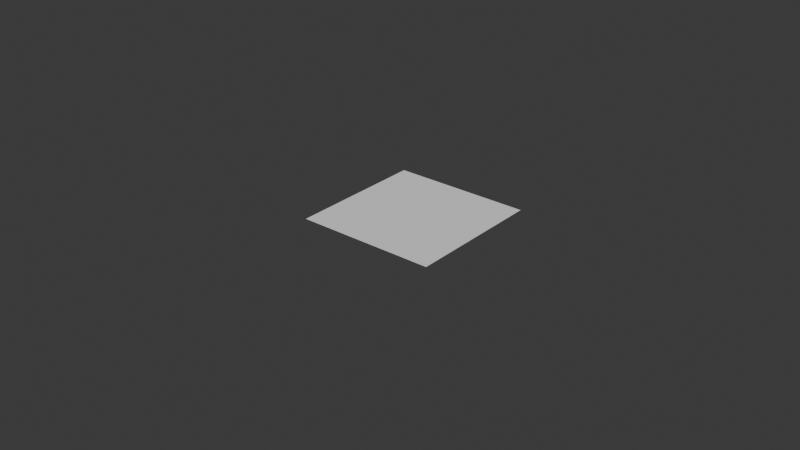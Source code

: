 # Source: Junction.blend  (saved by Blender 5.0.118; exported with 4.5.12 LTS)
import bpy
from mathutils import Matrix  # noqa: F401  (used for matrix-valued properties, if any)

bpy.ops.wm.read_factory_settings(use_empty=True)
scene = bpy.context.scene
scene.name = 'Scene'

# ---- collections
col_collection = bpy.data.collections.new('Collection'); scene.collection.children.link(col_collection)

# ---- world
world_world = bpy.data.worlds.new('World'); scene.world = world_world
world_world.use_nodes = True; world_world.node_tree.nodes.clear()
_N = world_world.node_tree.nodes; _L = world_world.node_tree.links
n0 = _N.new('ShaderNodeOutputWorld'); n0.name = 'World Output'; n0.location = (200, 100)
n1 = _N.new('ShaderNodeBackground'); n1.name = 'Background'; n1.location = (-200, 100)
n1.inputs[0].default_value = (0.05088, 0.05088, 0.05088, 1.0)
_L.new(n1.outputs[0], n0.inputs[0])
n0.is_active_output = True
world_world.color = (0.05088, 0.05088, 0.05088)
world_world.sun_shadow_jitter_overblur = 0.0

# ---- meshes
me_plane_001 = bpy.data.meshes.new('Plane.001')
me_plane_001.from_pydata([(-2.01, 2.205, 0.0), (-2.031, 6.925, 0.0), (-7.444, 2.183, 0.0)], [(1, 0), (0, 2)], [])
_uv = me_plane_001.uv_layers.new(name='UVMap')
_uv.uv.foreach_set('vector', [])
me_plane_001.update()
me_plane_002 = bpy.data.meshes.new('Plane.002')
me_plane_002.from_pydata([(-2.031, -1.779, 0.0), (-7.401, -1.758, 0.0), (-2.031, -6.954, 0.0)], [(1, 0), (0, 2)], [])
_uv = me_plane_002.uv_layers.new(name='UVMap')
_uv.uv.foreach_set('vector', [])
me_plane_002.update()
me_plane_004 = bpy.data.meshes.new('Plane.004')
me_plane_004.from_pydata([(1.931, 2.161, 0.0), (1.909, 6.881, 0.0), (7.431, 2.205, 0.0), (7.431, 2.205, 0.0)], [(1, 0), (0, 3), (3, 2)], [])
_uv = me_plane_004.uv_layers.new(name='UVMap')
_uv.uv.foreach_set('vector', [])
me_plane_004.update()
me_plane_007 = bpy.data.meshes.new('Plane.007')
me_plane_007.from_pydata([(1.974, -1.715, 0.0), (1.996, -6.868, 0.0), (7.474, -1.671, 0.0)], [(1, 0), (0, 2)], [])
_uv = me_plane_007.uv_layers.new(name='UVMap')
_uv.uv.foreach_set('vector', [])
me_plane_007.update()
me_plane_003 = bpy.data.meshes.new('Plane.003')
me_plane_003.from_pydata([(-7.409, -6.868, 0.0), (-7.409, -1.787, 0.0)], [(1, 0)], [])
_uv = me_plane_003.uv_layers.new(name='UVMap')
_uv.uv.foreach_set('vector', [])
me_plane_003.update()
me_plane = bpy.data.meshes.new('Plane')
me_plane.from_pydata([(-1.0, -1.0, 0.0), (1.0, -1.0, 0.0), (-1.0, 1.0, 0.0), (1.0, 1.0, 0.0)], [], [(0, 1, 3, 2)])
_uv = me_plane.uv_layers.new(name='UVMap')
_uv.uv.foreach_set('vector', [0.0, 0.0, 1.0, 0.0, 1.0, 1.0, 0.0, 1.0])
me_plane.update()

# ---- curves / text
cu_plane_005 = bpy.data.curves.new('Plane.005', 'CURVE')
cu_plane_005.dimensions = '3D'
_sp = cu_plane_005.splines.new('POLY'); _sp.points.add(2)
_sp.points.foreach_set('co', [-5.236, 0.3858, 0.0, 0.0, -0.1043, 1.317, 0.0, 0.0, 16.69, 1.363, 0.0, 0.0])
_sp.order_v = 0
_sp.resolution_v = 0
_sp.use_endpoint_u = True
_sp.use_smooth = False
cu_plane_005.fill_mode = 'FULL'
cu_plane_006 = bpy.data.curves.new('Plane.006', 'CURVE')
cu_plane_006.dimensions = '3D'
_sp = cu_plane_006.splines.new('POLY'); _sp.points.add(3)
_sp.points.foreach_set('co', [-6.803, -1.36, 0.0, 0.0, -0.8701, -1.382, 0.0, 0.0, -1.217, 3.555, 0.0, 0.0, -0.4587, 8.557, 0.0, 0.0])
_sp.order_v = 0
_sp.resolution_v = 0
_sp.use_endpoint_u = True
_sp.use_smooth = False
cu_plane_006.fill_mode = 'FULL'
cu_plane_007 = bpy.data.curves.new('Plane.007', 'CURVE')
cu_plane_007.dimensions = '3D'
_sp = cu_plane_007.splines.new('POLY'); _sp.points.add(2)
_sp.points.foreach_set('co', [-14.97, 1.909, 0.0, 0.0, 0.4291, 1.953, 0.0, 0.0, 15.95, 1.693, 0.0, 0.0])
_sp.order_v = 0
_sp.resolution_v = 0
_sp.use_endpoint_u = True
_sp.use_smooth = False
cu_plane_007.fill_mode = 'FULL'
cu_plane_008 = bpy.data.curves.new('Plane.008', 'CURVE')
cu_plane_008.dimensions = '3D'
_sp = cu_plane_008.splines.new('POLY'); _sp.points.add(3)
_sp.points.foreach_set('co', [-1.65, -6.492, 0.0, 0.0, -1.346, -0.9487, 0.0, 0.0, 9.198, -1.36, 0.0, 0.0, 9.198, -1.36, 0.0, 0.0])
_sp.order_v = 0
_sp.resolution_v = 0
_sp.use_endpoint_u = True
_sp.use_smooth = False
cu_plane_008.fill_mode = 'FULL'
cu_plane_009 = bpy.data.curves.new('Plane.009', 'CURVE')
cu_plane_009.dimensions = '3D'
_sp = cu_plane_009.splines.new('POLY'); _sp.points.add(4)
_sp.points.foreach_set('co', [1.533, -7.929, 0.0, 0.0, 1.403, -1.65, 0.0, 0.0, 4.305, -0.6752, 0.0, 0.0, 10.8, 0.3641, 0.0, 0.0, 10.8, 0.3641, 0.0, 0.0])
_sp.order_v = 0
_sp.resolution_v = 0
_sp.use_endpoint_u = True
_sp.use_smooth = False
cu_plane_009.fill_mode = 'FULL'
cu_plane_010 = bpy.data.curves.new('Plane.010', 'CURVE')
cu_plane_010.dimensions = '3D'
_sp = cu_plane_010.splines.new('POLY'); _sp.points.add(3)
_sp.points.foreach_set('co', [1.49, 8.267, 0.0, 0.0, 1.49, 1.62, 0.0, 0.0, 0.8621, -8.08, 0.0, 0.0, 0.8621, -8.08, 0.0, 0.0])
_sp.order_v = 0
_sp.resolution_v = 0
_sp.use_endpoint_u = True
_sp.use_smooth = False
cu_plane_010.fill_mode = 'FULL'
cu_plane_011 = bpy.data.curves.new('Plane.011', 'CURVE')
cu_plane_011.dimensions = '3D'
_sp = cu_plane_011.splines.new('POLY'); _sp.points.add(2)
_sp.points.foreach_set('co', [0.9054, 5.128, 0.0, 0.0, 1.035, 0.9271, 0.0, 0.0, 8.484, 0.8188, 0.0, 0.0])
_sp.order_v = 0
_sp.resolution_v = 0
_sp.use_endpoint_u = True
_sp.use_smooth = False
cu_plane_011.fill_mode = 'FULL'
cu_plane_012 = bpy.data.curves.new('Plane.012', 'CURVE')
cu_plane_012.dimensions = '3D'
_sp = cu_plane_012.splines.new('POLY'); _sp.points.add(2)
_sp.points.foreach_set('co', [6.513, 1.1, 0.0, 0.0, 0.559, 0.9054, 0.0, 0.0, -8.427, 0.5373, 0.0, 0.0])
_sp.order_v = 0
_sp.resolution_v = 0
_sp.use_endpoint_u = True
_sp.use_smooth = False
cu_plane_012.fill_mode = 'FULL'
cu_plane_013 = bpy.data.curves.new('Plane.013', 'CURVE')
cu_plane_013.dimensions = '3D'
_sp = cu_plane_013.splines.new('POLY'); _sp.points.add(2)
_sp.points.foreach_set('co', [-0.7105, -5.136, 0.0, 0.0, -0.3424, -1.671, 0.0, 0.0, 12.32, -0.6319, 0.0, 0.0])
_sp.order_v = 0
_sp.resolution_v = 0
_sp.use_endpoint_u = True
_sp.use_smooth = False
cu_plane_013.fill_mode = 'FULL'
cu_plane_014 = bpy.data.curves.new('Plane.014', 'CURVE')
cu_plane_014.dimensions = '3D'
_sp = cu_plane_014.splines.new('POLY'); _sp.points.add(2)
_sp.points.foreach_set('co', [-4.075, -0.8701, 0.0, 0.0, -0.3504, -1.195, 0.0, 0.0, -0.9567, -8.102, 0.0, 0.0])
_sp.order_v = 0
_sp.resolution_v = 0
_sp.use_endpoint_u = True
_sp.use_smooth = False
cu_plane_014.fill_mode = 'FULL'
cu_plane_015 = bpy.data.curves.new('Plane.015', 'CURVE')
cu_plane_015.dimensions = '3D'
_sp = cu_plane_015.splines.new('POLY'); _sp.points.add(2)
_sp.points.foreach_set('co', [0.2638, 6.167, 0.0, 0.0, 0.9783, -0.1339, 0.0, 0.0, 0.3288, -8.665, 0.0, 0.0])
_sp.order_v = 0
_sp.resolution_v = 0
_sp.use_endpoint_u = True
_sp.use_smooth = False
cu_plane_015.fill_mode = 'FULL'
cu_plane_016 = bpy.data.curves.new('Plane.016', 'CURVE')
cu_plane_016.dimensions = '3D'
_sp = cu_plane_016.splines.new('POLY'); _sp.points.add(2)
_sp.points.foreach_set('co', [-0.9003, 12.69, 0.0, 0.0, -0.6239, 1.447, 0.0, 0.0, -13.47, 1.312, 0.0, 0.0])
_sp.order_v = 0
_sp.resolution_v = 0
_sp.use_endpoint_u = True
_sp.use_smooth = False
cu_plane_016.fill_mode = 'FULL'
cu_plane_017 = bpy.data.curves.new('Plane.017', 'CURVE')
cu_plane_017.dimensions = '3D'
_sp = cu_plane_017.splines.new('POLY'); _sp.points.add(4)
_sp.points.foreach_set('co', [17.29, 0.0178, 3.508e-08, 0.0, 2.083, -0.6103, 0.0, 0.0, 1.368, 2.529, 0.0, 0.0, 0.9567, 8.462, 0.0, 0.0, 1.303, 8.246, 0.0, 0.0])
_sp.order_v = 0
_sp.resolution_v = 0
_sp.use_endpoint_u = True
_sp.use_smooth = False
cu_plane_017.fill_mode = 'FULL'
cu_plane_018 = bpy.data.curves.new('Plane.018', 'CURVE')
cu_plane_018.dimensions = '3D'
_sp = cu_plane_018.splines.new('POLY'); _sp.points.add(3)
_sp.points.foreach_set('co', [-15.66, -2.505, 0.0, 0.0, -2.378, -1.195, 0.0, 0.0, -0.7105, 0.5373, 0.0, 0.0, 0.9282, 12.15, 0.0, 0.0])
_sp.order_v = 0
_sp.resolution_v = 0
_sp.use_endpoint_u = True
_sp.use_smooth = False
cu_plane_018.fill_mode = 'FULL'
cu_plane_019 = bpy.data.curves.new('Plane.019', 'CURVE')
cu_plane_019.dimensions = '3D'
_sp = cu_plane_019.splines.new('POLY'); _sp.points.add(3)
_sp.points.foreach_set('co', [1.171, -14.03, 0.0, 0.0, -0.06097, -4.075, 0.0, 0.0, 0.3721, -0.2855, 0.0, 0.0, 14.1, -2.516, 0.0, 0.0])
_sp.order_v = 0
_sp.resolution_v = 0
_sp.use_endpoint_u = True
_sp.use_smooth = False
cu_plane_019.fill_mode = 'FULL'
cu_plane_020 = bpy.data.curves.new('Plane.020', 'CURVE')
cu_plane_020.dimensions = '3D'
_sp = cu_plane_020.splines.new('POLY'); _sp.points.add(2)
_sp.points.foreach_set('co', [13.52, 1.1, 0.0, 0.0, 2.775, 0.4724, 0.0, 0.0, -14.33, 1.165, 0.0, 0.0])
_sp.order_v = 0
_sp.resolution_v = 0
_sp.use_endpoint_u = True
_sp.use_smooth = False
cu_plane_020.fill_mode = 'FULL'
cu_plane_021 = bpy.data.curves.new('Plane.021', 'CURVE')
cu_plane_021.dimensions = '3D'
_sp = cu_plane_021.splines.new('POLY'); _sp.points.add(3)
_sp.points.foreach_set('co', [0.1339, 11.32, 0.0, 0.0, 0.5886, 1.75, 0.0, 0.0, -0.03931, -3.403, 0.0, 0.0, -0.5286, -15.51, 0.0, 0.0])
_sp.order_v = 0
_sp.resolution_v = 0
_sp.use_endpoint_u = True
_sp.use_smooth = False
cu_plane_021.fill_mode = 'FULL'
cu_plane_022 = bpy.data.curves.new('Plane.022', 'CURVE')
cu_plane_022.dimensions = '3D'
_sp = cu_plane_022.splines.new('POLY'); _sp.points.add(3)
_sp.points.foreach_set('co', [-0.8243, -15.22, 0.0, 0.0, -0.7322, -1.693, 0.0, 0.0, -5.647, -0.5236, 0.0, 0.0, -16.72, -0.3944, 0.0, 0.0])
_sp.order_v = 0
_sp.resolution_v = 0
_sp.use_endpoint_u = True
_sp.use_smooth = False
cu_plane_022.fill_mode = 'FULL'
cu_plane_023 = bpy.data.curves.new('Plane.023', 'CURVE')
cu_plane_023.dimensions = '3D'
_sp = cu_plane_023.splines.new('POLY'); _sp.points.add(4)
_sp.points.foreach_set('co', [1.411, 11.17, 0.0, 0.0, 0.7402, 2.334, 0.0, 0.0, 2.862, 1.1, 0.0, 0.0, 12.3, 1.88, 0.0, 0.0, 12.71, 1.815, 0.0, 0.0])
_sp.order_v = 0
_sp.resolution_v = 0
_sp.use_endpoint_u = True
_sp.use_smooth = False
cu_plane_023.fill_mode = 'FULL'
cu_plane_024 = bpy.data.curves.new('Plane.024', 'CURVE')
cu_plane_024.dimensions = '3D'
_sp = cu_plane_024.splines.new('POLY'); _sp.points.add(4)
_sp.points.foreach_set('co', [-1.402, -16.5, 0.0, 0.0, -0.6239, -2.689, 0.0, 0.0, -0.5157, -0.4154, 0.0, 0.0, -10.56, -1.736, 0.0, 0.0, -10.65, -1.455, 0.0, 0.0])
_sp.order_v = 0
_sp.resolution_v = 0
_sp.use_endpoint_u = True
_sp.use_smooth = False
cu_plane_024.fill_mode = 'FULL'
cu_plane_025 = bpy.data.curves.new('Plane.025', 'CURVE')
cu_plane_025.dimensions = '3D'
_sp = cu_plane_025.splines.new('POLY'); _sp.points.add(5)
_sp.points.foreach_set('co', [15.77, -1.065, 0.0, 0.0, 6.456, -0.7402, 0.0, 0.0, 1.823, -0.8917, 0.0, 0.0, 1.043, -4.313, 0.0, 0.0, 1.888, -9.596, 0.0, 0.0, 11.35, -16.42, 0.0, 0.0])
_sp.order_v = 0
_sp.resolution_v = 0
_sp.use_endpoint_u = True
_sp.use_smooth = False
cu_plane_025.fill_mode = 'FULL'

# ---- objects
ob_plane_001 = bpy.data.objects.new('Plane.001', me_plane_001)
ob_plane_002 = bpy.data.objects.new('Plane.002', me_plane_002)
ob_plane_004 = bpy.data.objects.new('Plane.004', me_plane_004)
ob_plane_003 = bpy.data.objects.new('Plane.003', me_plane_007)
ob_plane_005 = bpy.data.objects.new('Plane.005', cu_plane_005)
ob_plane_006 = bpy.data.objects.new('Plane.006', cu_plane_006)
ob_plane_007 = bpy.data.objects.new('Plane.007', cu_plane_007)
ob_plane_008 = bpy.data.objects.new('Plane.008', cu_plane_008)
ob_plane_009 = bpy.data.objects.new('Plane.009', cu_plane_009)
ob_plane_010 = bpy.data.objects.new('Plane.010', cu_plane_010)
ob_plane_011 = bpy.data.objects.new('Plane.011', cu_plane_011)
ob_plane_012 = bpy.data.objects.new('Plane.012', cu_plane_012)
ob_plane_013 = bpy.data.objects.new('Plane.013', cu_plane_013)
ob_plane_014 = bpy.data.objects.new('Plane.014', cu_plane_014)
ob_plane_015 = bpy.data.objects.new('Plane.015', cu_plane_015)
ob_plane_016 = bpy.data.objects.new('Plane.016', cu_plane_016)
ob_plane_017 = bpy.data.objects.new('Plane.017', cu_plane_017)
ob_plane_018 = bpy.data.objects.new('Plane.018', cu_plane_018)
ob_plane_019 = bpy.data.objects.new('Plane.019', cu_plane_019)
ob_plane_020 = bpy.data.objects.new('Plane.020', cu_plane_020)
ob_plane_021 = bpy.data.objects.new('Plane.021', cu_plane_021)
ob_plane_022 = bpy.data.objects.new('Plane.022', cu_plane_022)
ob_plane_023 = bpy.data.objects.new('Plane.023', cu_plane_023)
ob_plane_024 = bpy.data.objects.new('Plane.024', cu_plane_024)
ob_plane_025 = bpy.data.objects.new('Plane.025', cu_plane_025)
ob_plane_026 = bpy.data.objects.new('Plane.026', me_plane_003)
ob_plane = bpy.data.objects.new('Plane', me_plane)
ob_empty = bpy.data.objects.new('Empty', None)
ob_empty_001 = bpy.data.objects.new('Empty.001', None)

# ---- transforms, parenting, visibility, modifiers, constraints
ob_plane_001.location = (0.0, 0.0, 0.0)
ob_plane_001.scale = (4.157, 4.157, 4.157)
ob_plane_002.location = (0.0, 0.0, 0.0)
ob_plane_002.scale = (4.157, 4.157, 4.157)
ob_plane_004.location = (0.0, 0.0, 0.0)
ob_plane_004.scale = (4.157, 4.157, 4.157)
ob_plane_003.location = (0.0, 0.0, 0.0)
ob_plane_003.scale = (4.157, 4.157, 4.157)
ob_plane_005.location = (0.0, 0.0, 0.0)
ob_plane_005.scale = (4.157, 4.157, 4.157)
ob_plane_006.location = (0.0, 0.0, 0.0)
ob_plane_006.scale = (4.157, 4.157, 4.157)
ob_plane_007.location = (0.0, 0.0, 0.0)
ob_plane_007.scale = (4.157, 4.157, 4.157)
ob_plane_008.location = (0.0, 0.0, 0.0)
ob_plane_008.scale = (4.157, 4.157, 4.157)
ob_plane_009.location = (0.0, 0.0, 0.0)
ob_plane_009.scale = (4.157, 4.157, 4.157)
ob_plane_010.location = (0.0, 0.0, 0.0)
ob_plane_010.scale = (4.157, 4.157, 4.157)
ob_plane_011.location = (0.0, 0.0, 0.0)
ob_plane_011.scale = (4.157, 4.157, 4.157)
ob_plane_012.location = (0.0, 0.0, 0.0)
ob_plane_012.scale = (4.157, 4.157, 4.157)
ob_plane_013.location = (0.0, 0.0, 0.0)
ob_plane_013.scale = (4.157, 4.157, 4.157)
ob_plane_014.location = (0.0, 0.0, 0.0)
ob_plane_014.scale = (4.157, 4.157, 4.157)
ob_plane_015.location = (0.0, 0.0, 0.0)
ob_plane_015.scale = (4.157, 4.157, 4.157)
ob_plane_016.location = (0.0, 0.0, 0.0)
ob_plane_016.scale = (4.157, 4.157, 4.157)
ob_plane_017.location = (0.0, 0.0, 0.0)
ob_plane_017.scale = (4.157, 4.157, 4.157)
ob_plane_018.location = (0.0, 0.0, 0.0)
ob_plane_018.scale = (4.157, 4.157, 4.157)
ob_plane_019.location = (0.0, 0.0, 0.0)
ob_plane_019.scale = (4.157, 4.157, 4.157)
ob_plane_020.location = (0.0, 0.0, 0.0)
ob_plane_020.scale = (4.157, 4.157, 4.157)
ob_plane_021.location = (0.0, 0.0, 0.0)
ob_plane_021.scale = (4.157, 4.157, 4.157)
ob_plane_022.location = (0.0, 0.0, 0.0)
ob_plane_022.scale = (4.157, 4.157, 4.157)
ob_plane_023.location = (0.0, 0.0, 0.0)
ob_plane_023.scale = (4.157, 4.157, 4.157)
ob_plane_024.location = (0.0, 0.0, 0.0)
ob_plane_024.scale = (4.157, 4.157, 4.157)
ob_plane_025.location = (0.0, 0.0, 0.0)
ob_plane_025.scale = (4.157, 4.157, 4.157)
ob_plane_026.location = (0.0, 0.0, 0.0)
ob_plane_026.scale = (4.157, 4.157, 4.157)
ob_plane.location = (0.0, 0.0, 0.0)
ob_plane.scale = (22.5, 22.5, 3.0)
ob_plane.hide_select = True
ob_empty.location = (0.0, 0.0, 0.0)
ob_empty.scale = (-8.99, -8.99, -8.99)
ob_empty.empty_display_type = 'IMAGE'
ob_empty.empty_display_size = 5.0
ob_empty.hide_select = True
ob_empty_001.location = (0.0, 0.0, 0.0)
ob_empty_001.scale = (-8.99, -8.99, -8.99)
ob_empty_001.empty_display_type = 'IMAGE'
ob_empty_001.empty_display_size = 5.0
ob_empty_001.hide_select = True

# ---- collection membership
scene.collection.objects.link(ob_plane_001)
scene.collection.objects.link(ob_plane_002)
scene.collection.objects.link(ob_plane_004)
scene.collection.objects.link(ob_plane_003)
scene.collection.objects.link(ob_plane_005)
scene.collection.objects.link(ob_plane_006)
scene.collection.objects.link(ob_plane_007)
scene.collection.objects.link(ob_plane_008)
scene.collection.objects.link(ob_plane_009)
scene.collection.objects.link(ob_plane_010)
scene.collection.objects.link(ob_plane_011)
scene.collection.objects.link(ob_plane_012)
scene.collection.objects.link(ob_plane_013)
scene.collection.objects.link(ob_plane_014)
scene.collection.objects.link(ob_plane_015)
scene.collection.objects.link(ob_plane_016)
scene.collection.objects.link(ob_plane_017)
scene.collection.objects.link(ob_plane_018)
scene.collection.objects.link(ob_plane_019)
scene.collection.objects.link(ob_plane_020)
scene.collection.objects.link(ob_plane_021)
scene.collection.objects.link(ob_plane_022)
scene.collection.objects.link(ob_plane_023)
scene.collection.objects.link(ob_plane_024)
scene.collection.objects.link(ob_plane_025)
scene.collection.objects.link(ob_plane_026)
col_collection.objects.link(ob_plane)
col_collection.objects.link(ob_empty)
col_collection.objects.link(ob_empty_001)

# ---- scene / render settings (as saved in the file)
scene.frame_start = 1; scene.frame_end = 250; scene.frame_set(1)
scene.render.engine = 'BLENDER_EEVEE_NEXT'
scene.render.bake_bias = 0.0
scene.render.bake_samples = 0
scene.cycles.sampling_pattern = 'TABULATED_SOBOL'
scene.eevee.use_volume_custom_range = False
bpy.context.view_layer.update()

# ---- added for rendering (the .blend has no active camera and no usable light): camera, sun
cam_auto = bpy.data.cameras.new('AutoCamera')
cam_auto.lens = 50.0
cam_auto.sensor_width = 36.0
cam_auto.clip_end = 3218.07
ob_auto_camera = bpy.data.objects.new('AutoCamera', cam_auto)
scene.collection.objects.link(ob_auto_camera)
ob_auto_camera.location = (184.554, -227.956, 146.693)
ob_auto_camera.rotation_euler = (1.09748, -7.21219e-08, 0.694738)
scene.camera = ob_auto_camera
light_auto_sun = bpy.data.lights.new('AutoSun', 'SUN')
light_auto_sun.energy = 3.0
light_auto_sun.angle = 0.0523599
ob_auto_sun = bpy.data.objects.new('AutoSun', light_auto_sun)
scene.collection.objects.link(ob_auto_sun)
ob_auto_sun.rotation_euler = (0.872665, 0.174533, 0.523599)
bpy.context.view_layer.update()
